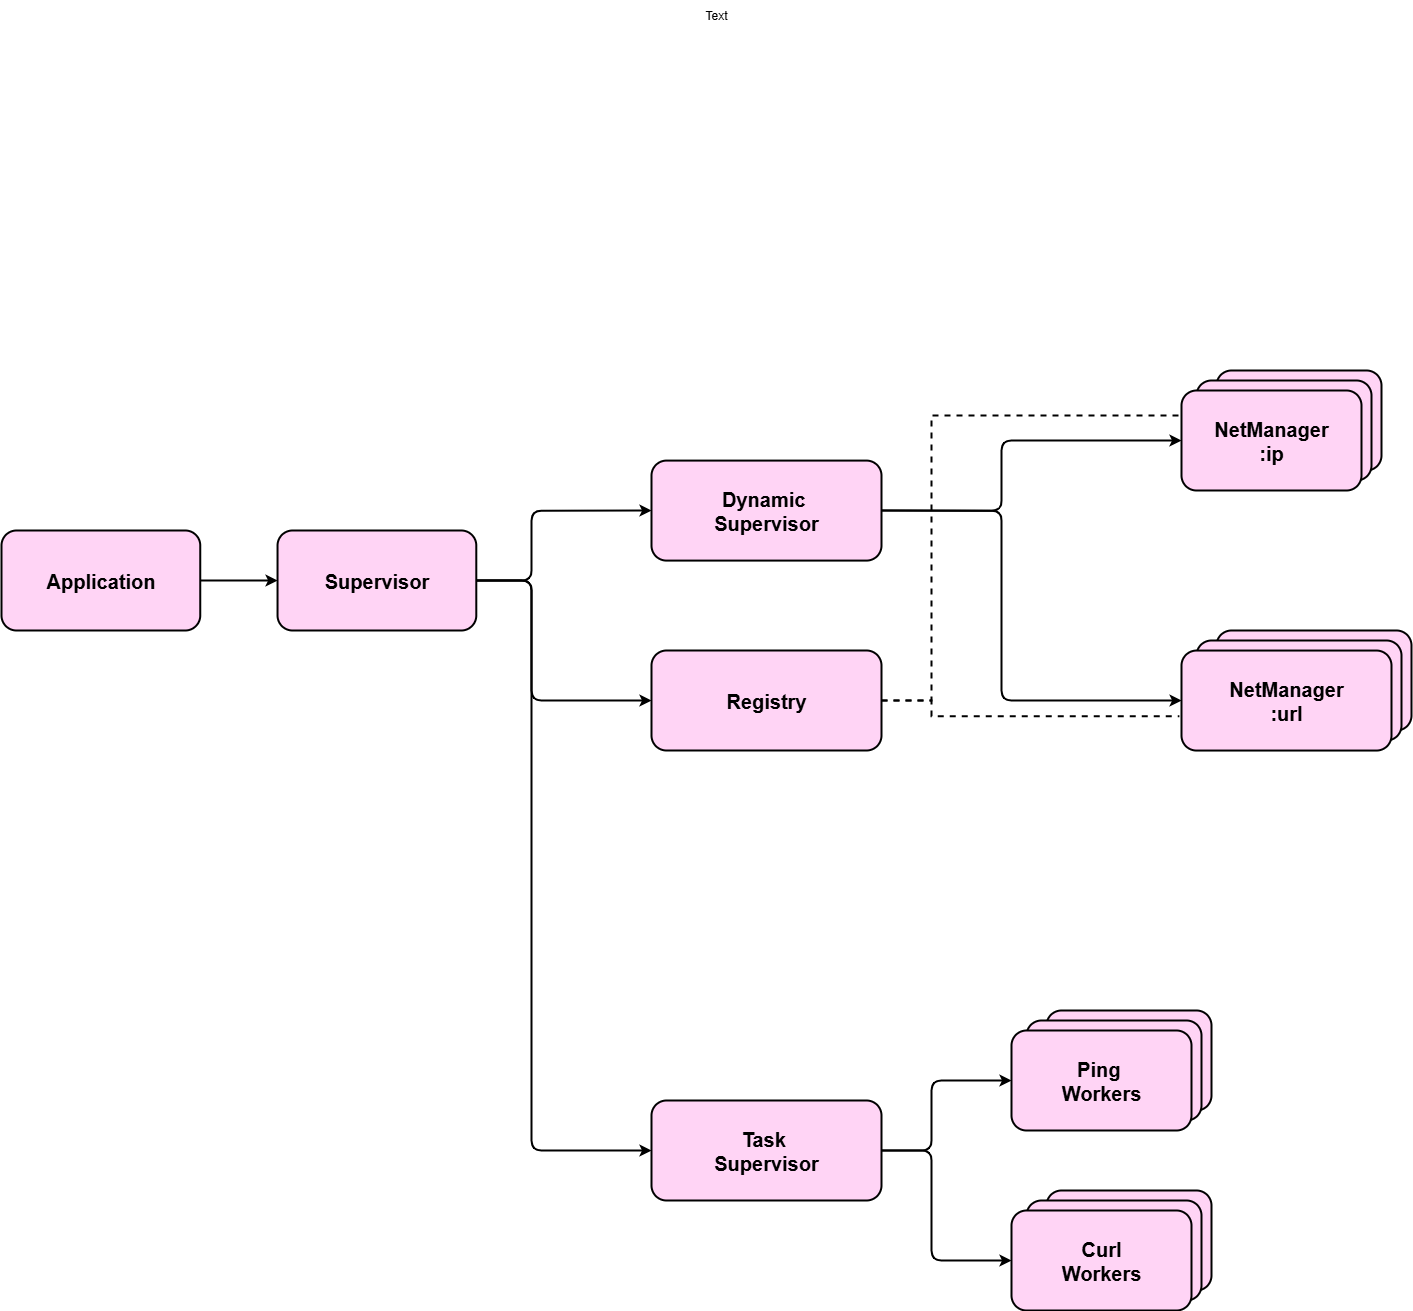

The diagram above was exported from draw.io. Its source (the exported page's mxGraphModel, read from the mxfile embedded in the PNG):
<mxGraphModel dx="2745" dy="2136" grid="1" gridSize="10" guides="1" tooltips="1" connect="1" arrows="1" fold="1" page="1" pageScale="1" pageWidth="850" pageHeight="1100" math="0" shadow="0">
  <root>
    <mxCell id="0" />
    <mxCell id="1" parent="0" />
    <mxCell id="n3V5e4LQOojt3SCYBM7--37" value="" style="rounded=1;whiteSpace=wrap;html=1;strokeColor=default;fillColor=#FFD4F5;fontStyle=1;fontSize=20;strokeWidth=2;" vertex="1" parent="1">
      <mxGeometry x="925" y="260" width="195" height="100" as="geometry" />
    </mxCell>
    <mxCell id="n3V5e4LQOojt3SCYBM7--38" value="" style="rounded=1;whiteSpace=wrap;html=1;strokeColor=default;fillColor=#FFD4F5;fontStyle=1;fontSize=20;strokeWidth=2;" vertex="1" parent="1">
      <mxGeometry x="905" y="270" width="205" height="100" as="geometry" />
    </mxCell>
    <mxCell id="n3V5e4LQOojt3SCYBM7--27" value="" style="rounded=1;whiteSpace=wrap;html=1;strokeColor=default;fillColor=#FFD4F5;fontStyle=1;fontSize=20;strokeWidth=2;" vertex="1" parent="1">
      <mxGeometry x="925" width="165" height="100" as="geometry" />
    </mxCell>
    <mxCell id="n3V5e4LQOojt3SCYBM7--26" value="" style="rounded=1;whiteSpace=wrap;html=1;strokeColor=default;fillColor=#FFD4F5;fontStyle=1;fontSize=20;strokeWidth=2;" vertex="1" parent="1">
      <mxGeometry x="905" y="10" width="175" height="100" as="geometry" />
    </mxCell>
    <mxCell id="n3V5e4LQOojt3SCYBM7--8" value="" style="endArrow=classic;html=1;rounded=1;exitX=1;exitY=0.5;exitDx=0;exitDy=0;edgeStyle=orthogonalEdgeStyle;curved=0;entryX=0;entryY=0.5;entryDx=0;entryDy=0;strokeColor=default;fontStyle=1;fontSize=20;strokeWidth=2;" edge="1" parent="1" source="n3V5e4LQOojt3SCYBM7--7" target="n3V5e4LQOojt3SCYBM7--10">
      <mxGeometry width="50" height="50" relative="1" as="geometry">
        <mxPoint x="790" y="250.03" as="sourcePoint" />
        <mxPoint x="780" y="70.03" as="targetPoint" />
        <Array as="points">
          <mxPoint x="710" y="140" />
          <mxPoint x="710" y="70" />
        </Array>
      </mxGeometry>
    </mxCell>
    <mxCell id="n3V5e4LQOojt3SCYBM7--9" value="" style="endArrow=classic;html=1;rounded=1;edgeStyle=orthogonalEdgeStyle;curved=0;exitX=1;exitY=0.5;exitDx=0;exitDy=0;entryX=0;entryY=0.5;entryDx=0;entryDy=0;strokeColor=default;fontStyle=1;fontSize=20;strokeWidth=2;" edge="1" parent="1" source="n3V5e4LQOojt3SCYBM7--7" target="n3V5e4LQOojt3SCYBM7--18">
      <mxGeometry width="50" height="50" relative="1" as="geometry">
        <mxPoint x="600" y="140.03" as="sourcePoint" />
        <mxPoint x="780" y="190.03" as="targetPoint" />
        <Array as="points">
          <mxPoint x="710" y="140" />
          <mxPoint x="710" y="330" />
          <mxPoint x="890" y="330" />
        </Array>
      </mxGeometry>
    </mxCell>
    <mxCell id="n3V5e4LQOojt3SCYBM7--10" value="&lt;font&gt;NetManager&lt;/font&gt;&lt;div&gt;&lt;font&gt;:ip&lt;/font&gt;&lt;/div&gt;" style="rounded=1;whiteSpace=wrap;html=1;strokeColor=default;fillColor=#FFD4F5;fontStyle=1;fontSize=20;strokeWidth=2;" vertex="1" parent="1">
      <mxGeometry x="890" y="20" width="180" height="100" as="geometry" />
    </mxCell>
    <mxCell id="n3V5e4LQOojt3SCYBM7--18" value="&lt;font&gt;NetManager&lt;/font&gt;&lt;div&gt;&lt;font&gt;:url&lt;/font&gt;&lt;/div&gt;" style="rounded=1;whiteSpace=wrap;html=1;strokeColor=default;fillColor=#FFD4F5;fontStyle=1;fontSize=20;strokeWidth=2;" vertex="1" parent="1">
      <mxGeometry x="890" y="280.05" width="210" height="100" as="geometry" />
    </mxCell>
    <mxCell id="n3V5e4LQOojt3SCYBM7--21" value="" style="group" vertex="1" connectable="0" parent="1">
      <mxGeometry x="410" y="90.09" width="180.00000000000003" height="479.9100000000001" as="geometry" />
    </mxCell>
    <mxCell id="n3V5e4LQOojt3SCYBM7--7" value="Dynamic&amp;nbsp;&lt;div&gt;Supervisor&lt;/div&gt;" style="rounded=1;whiteSpace=wrap;html=1;fontSize=20;strokeColor=default;fillColor=#FFD4F5;fontStyle=1;strokeWidth=2;" vertex="1" parent="n3V5e4LQOojt3SCYBM7--21">
      <mxGeometry x="-50" width="230" height="100" as="geometry" />
    </mxCell>
    <mxCell id="n3V5e4LQOojt3SCYBM7--17" value="&lt;font&gt;Registry&lt;/font&gt;" style="rounded=1;whiteSpace=wrap;html=1;strokeColor=default;fillColor=#FFD4F5;fontStyle=1;fontSize=20;strokeWidth=2;" vertex="1" parent="n3V5e4LQOojt3SCYBM7--21">
      <mxGeometry x="-50" y="189.91000000000003" width="230.00000000000003" height="100.00000000000003" as="geometry" />
    </mxCell>
    <mxCell id="n3V5e4LQOojt3SCYBM7--1" value="&lt;font&gt;Supervisor&lt;/font&gt;" style="rounded=1;whiteSpace=wrap;html=1;labelBackgroundColor=none;fillColor=#FFD4F5;strokeColor=default;fontStyle=1;fontSize=20;strokeWidth=2;" vertex="1" parent="1">
      <mxGeometry x="-13.958333333333371" y="160" width="198.75" height="100" as="geometry" />
    </mxCell>
    <mxCell id="n3V5e4LQOojt3SCYBM7--4" value="" style="endArrow=classic;html=1;rounded=1;exitX=1;exitY=0.5;exitDx=0;exitDy=0;edgeStyle=orthogonalEdgeStyle;curved=0;entryX=0;entryY=0.5;entryDx=0;entryDy=0;strokeColor=default;fontStyle=1;fontSize=20;strokeWidth=2;" edge="1" parent="1" source="n3V5e4LQOojt3SCYBM7--1" target="n3V5e4LQOojt3SCYBM7--7">
      <mxGeometry width="50" height="50" relative="1" as="geometry">
        <mxPoint x="328.33333333333326" y="320" as="sourcePoint" />
        <mxPoint x="317.29166666666663" y="140" as="targetPoint" />
        <Array as="points">
          <mxPoint x="240" y="210" />
          <mxPoint x="240" y="140" />
        </Array>
      </mxGeometry>
    </mxCell>
    <mxCell id="n3V5e4LQOojt3SCYBM7--6" value="" style="endArrow=classic;html=1;rounded=1;edgeStyle=orthogonalEdgeStyle;curved=0;exitX=1;exitY=0.5;exitDx=0;exitDy=0;entryX=0;entryY=0.5;entryDx=0;entryDy=0;strokeColor=default;fontStyle=1;fontSize=20;strokeWidth=2;" edge="1" parent="1" source="n3V5e4LQOojt3SCYBM7--1" target="n3V5e4LQOojt3SCYBM7--17">
      <mxGeometry width="50" height="50" relative="1" as="geometry">
        <mxPoint x="118.54166666666663" y="210" as="sourcePoint" />
        <mxPoint x="317.29166666666663" y="260" as="targetPoint" />
        <Array as="points">
          <mxPoint x="240" y="210" />
          <mxPoint x="240" y="330" />
        </Array>
      </mxGeometry>
    </mxCell>
    <mxCell id="n3V5e4LQOojt3SCYBM7--19" value="&lt;font style=&quot;font-size: 20px;&quot;&gt;Application&lt;/font&gt;" style="rounded=1;whiteSpace=wrap;html=1;fillColor=#FFD4F5;fontStyle=1;strokeWidth=2;" vertex="1" parent="1">
      <mxGeometry x="-290" y="160" width="198.75" height="100" as="geometry" />
    </mxCell>
    <mxCell id="n3V5e4LQOojt3SCYBM7--20" value="" style="endArrow=classic;html=1;rounded=1;exitX=1;exitY=0.5;exitDx=0;exitDy=0;strokeColor=default;fontStyle=1;fontSize=20;entryX=0;entryY=0.5;entryDx=0;entryDy=0;strokeWidth=2;" edge="1" parent="1" source="n3V5e4LQOojt3SCYBM7--19" target="n3V5e4LQOojt3SCYBM7--1">
      <mxGeometry width="50" height="50" relative="1" as="geometry">
        <mxPoint x="-157.5" y="254.94" as="sourcePoint" />
        <mxPoint x="-25" y="190" as="targetPoint" />
      </mxGeometry>
    </mxCell>
    <mxCell id="n3V5e4LQOojt3SCYBM7--24" value="" style="endArrow=none;dashed=1;html=1;rounded=0;exitX=1;exitY=0.5;exitDx=0;exitDy=0;entryX=0;entryY=0.25;entryDx=0;entryDy=0;edgeStyle=elbowEdgeStyle;strokeWidth=2;" edge="1" parent="1" source="n3V5e4LQOojt3SCYBM7--17" target="n3V5e4LQOojt3SCYBM7--10">
      <mxGeometry width="50" height="50" relative="1" as="geometry">
        <mxPoint x="750" y="300" as="sourcePoint" />
        <mxPoint x="800" y="250" as="targetPoint" />
        <Array as="points">
          <mxPoint x="640" y="180" />
        </Array>
      </mxGeometry>
    </mxCell>
    <mxCell id="n3V5e4LQOojt3SCYBM7--25" value="" style="endArrow=none;dashed=1;html=1;rounded=0;strokeWidth=2;exitX=1;exitY=0.5;exitDx=0;exitDy=0;entryX=-0.01;entryY=0.657;entryDx=0;entryDy=0;entryPerimeter=0;edgeStyle=elbowEdgeStyle;" edge="1" parent="1" source="n3V5e4LQOojt3SCYBM7--17" target="n3V5e4LQOojt3SCYBM7--18">
      <mxGeometry width="50" height="50" relative="1" as="geometry">
        <mxPoint x="660" y="360" as="sourcePoint" />
        <mxPoint x="810" y="350" as="targetPoint" />
        <Array as="points">
          <mxPoint x="640" y="360" />
        </Array>
      </mxGeometry>
    </mxCell>
    <mxCell id="n3V5e4LQOojt3SCYBM7--14" value="" style="endArrow=classic;html=1;rounded=1;exitX=1;exitY=0.5;exitDx=0;exitDy=0;edgeStyle=orthogonalEdgeStyle;curved=0;strokeColor=default;fontStyle=1;fontSize=20;strokeWidth=2;entryX=0;entryY=0.5;entryDx=0;entryDy=0;" edge="1" parent="1" source="n3V5e4LQOojt3SCYBM7--13" target="n3V5e4LQOojt3SCYBM7--30">
      <mxGeometry width="50" height="50" relative="1" as="geometry">
        <mxPoint x="720" y="890" as="sourcePoint" />
        <mxPoint x="720" y="710" as="targetPoint" />
        <Array as="points">
          <mxPoint x="640" y="780" />
          <mxPoint x="640" y="710" />
        </Array>
      </mxGeometry>
    </mxCell>
    <mxCell id="n3V5e4LQOojt3SCYBM7--15" value="" style="endArrow=classic;html=1;rounded=1;edgeStyle=orthogonalEdgeStyle;curved=0;exitX=1;exitY=0.5;exitDx=0;exitDy=0;strokeColor=default;fontStyle=1;fontSize=20;strokeWidth=2;entryX=0;entryY=0.5;entryDx=0;entryDy=0;" edge="1" parent="1" source="n3V5e4LQOojt3SCYBM7--13" target="n3V5e4LQOojt3SCYBM7--33">
      <mxGeometry width="50" height="50" relative="1" as="geometry">
        <mxPoint x="530" y="780" as="sourcePoint" />
        <mxPoint x="730" y="890" as="targetPoint" />
        <Array as="points">
          <mxPoint x="640" y="780" />
          <mxPoint x="640" y="890" />
        </Array>
      </mxGeometry>
    </mxCell>
    <mxCell id="n3V5e4LQOojt3SCYBM7--13" value="&lt;font&gt;Task&amp;nbsp;&lt;/font&gt;&lt;div&gt;&lt;font&gt;Supervisor&lt;/font&gt;&lt;/div&gt;" style="rounded=1;whiteSpace=wrap;html=1;strokeColor=default;fillColor=#FFD4F5;fontStyle=1;fontSize=20;strokeWidth=2;" vertex="1" parent="1">
      <mxGeometry x="360" y="730.0000000000001" width="230.00000000000003" height="100.00000000000003" as="geometry" />
    </mxCell>
    <mxCell id="n3V5e4LQOojt3SCYBM7--16" value="" style="endArrow=classic;html=1;rounded=1;edgeStyle=orthogonalEdgeStyle;curved=0;strokeColor=default;fontStyle=1;fontSize=20;strokeWidth=2;exitX=1;exitY=0.5;exitDx=0;exitDy=0;" edge="1" parent="1" source="n3V5e4LQOojt3SCYBM7--1" target="n3V5e4LQOojt3SCYBM7--13">
      <mxGeometry width="50" height="50" relative="1" as="geometry">
        <mxPoint x="180" y="220" as="sourcePoint" />
        <mxPoint x="416.66666666666663" y="570" as="targetPoint" />
        <Array as="points">
          <mxPoint x="240" y="210" />
          <mxPoint x="240" y="780" />
        </Array>
      </mxGeometry>
    </mxCell>
    <mxCell id="n3V5e4LQOojt3SCYBM7--40" value="" style="group" vertex="1" connectable="0" parent="1">
      <mxGeometry x="720" y="820" width="200" height="120" as="geometry" />
    </mxCell>
    <mxCell id="n3V5e4LQOojt3SCYBM7--31" value="" style="rounded=1;whiteSpace=wrap;html=1;strokeColor=default;fillColor=#FFD4F5;fontStyle=1;fontSize=20;strokeWidth=2;" vertex="1" parent="n3V5e4LQOojt3SCYBM7--40">
      <mxGeometry x="35" width="165" height="100" as="geometry" />
    </mxCell>
    <mxCell id="n3V5e4LQOojt3SCYBM7--32" value="" style="rounded=1;whiteSpace=wrap;html=1;strokeColor=default;fillColor=#FFD4F5;fontStyle=1;fontSize=20;strokeWidth=2;" vertex="1" parent="n3V5e4LQOojt3SCYBM7--40">
      <mxGeometry x="15" y="10" width="175" height="100" as="geometry" />
    </mxCell>
    <mxCell id="n3V5e4LQOojt3SCYBM7--33" value="Curl&lt;br&gt;Workers" style="rounded=1;whiteSpace=wrap;html=1;strokeColor=default;fillColor=#FFD4F5;fontStyle=1;fontSize=20;strokeWidth=2;" vertex="1" parent="n3V5e4LQOojt3SCYBM7--40">
      <mxGeometry y="20" width="180" height="100" as="geometry" />
    </mxCell>
    <mxCell id="n3V5e4LQOojt3SCYBM7--41" value="" style="group" vertex="1" connectable="0" parent="1">
      <mxGeometry x="720" y="640" width="200" height="120" as="geometry" />
    </mxCell>
    <mxCell id="n3V5e4LQOojt3SCYBM7--28" value="" style="rounded=1;whiteSpace=wrap;html=1;strokeColor=default;fillColor=#FFD4F5;fontStyle=1;fontSize=20;strokeWidth=2;" vertex="1" parent="n3V5e4LQOojt3SCYBM7--41">
      <mxGeometry x="35" width="165" height="100" as="geometry" />
    </mxCell>
    <mxCell id="n3V5e4LQOojt3SCYBM7--29" value="" style="rounded=1;whiteSpace=wrap;html=1;strokeColor=default;fillColor=#FFD4F5;fontStyle=1;fontSize=20;strokeWidth=2;" vertex="1" parent="n3V5e4LQOojt3SCYBM7--41">
      <mxGeometry x="15" y="10" width="175" height="100" as="geometry" />
    </mxCell>
    <mxCell id="n3V5e4LQOojt3SCYBM7--30" value="Ping&amp;nbsp;&lt;div&gt;Workers&lt;/div&gt;" style="rounded=1;whiteSpace=wrap;html=1;strokeColor=default;fillColor=#FFD4F5;fontStyle=1;fontSize=20;strokeWidth=2;" vertex="1" parent="n3V5e4LQOojt3SCYBM7--41">
      <mxGeometry y="20" width="180" height="100" as="geometry" />
    </mxCell>
    <mxCell id="n3V5e4LQOojt3SCYBM7--42" value="Text" style="text;html=1;align=center;verticalAlign=middle;whiteSpace=wrap;rounded=0;" vertex="1" parent="1">
      <mxGeometry x="395" y="-370" width="60" height="30" as="geometry" />
    </mxCell>
  </root>
</mxGraphModel>